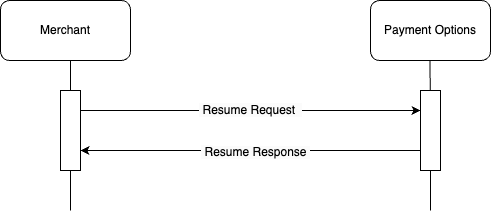

The diagram above was exported from draw.io. Its source (the exported page's mxGraphModel, read from the mxfile embedded in the PNG):
<mxGraphModel dx="499" dy="575" grid="1" gridSize="10" guides="1" tooltips="1" connect="1" arrows="1" fold="1" page="1" pageScale="1" pageWidth="827" pageHeight="1169" math="0" shadow="0">
  <root>
    <mxCell id="0" />
    <mxCell id="1" parent="0" />
    <mxCell id="GHU1DEI62QK90I8oLu1N-1" value="Merchant" style="rounded=1;whiteSpace=wrap;html=1;" parent="1" vertex="1">
      <mxGeometry x="130" y="70" width="130" height="60" as="geometry" />
    </mxCell>
    <mxCell id="GHU1DEI62QK90I8oLu1N-2" value="Payment Options" style="rounded=1;whiteSpace=wrap;html=1;" parent="1" vertex="1">
      <mxGeometry x="500" y="70" width="120" height="60" as="geometry" />
    </mxCell>
    <mxCell id="GHU1DEI62QK90I8oLu1N-3" value="" style="endArrow=none;html=1;rounded=0;" parent="1" source="GHU1DEI62QK90I8oLu1N-8" edge="1">
      <mxGeometry width="50" height="50" relative="1" as="geometry">
        <mxPoint x="200" y="550" as="sourcePoint" />
        <mxPoint x="200" y="130" as="targetPoint" />
      </mxGeometry>
    </mxCell>
    <mxCell id="GHU1DEI62QK90I8oLu1N-5" value="" style="endArrow=none;html=1;rounded=0;" parent="1" source="GHU1DEI62QK90I8oLu1N-10" edge="1">
      <mxGeometry width="50" height="50" relative="1" as="geometry">
        <mxPoint x="559.5" y="550" as="sourcePoint" />
        <mxPoint x="559.5" y="130" as="targetPoint" />
      </mxGeometry>
    </mxCell>
    <mxCell id="GHU1DEI62QK90I8oLu1N-9" value="" style="endArrow=none;html=1;rounded=0;" parent="1" target="GHU1DEI62QK90I8oLu1N-8" edge="1">
      <mxGeometry width="50" height="50" relative="1" as="geometry">
        <mxPoint x="200" y="280" as="sourcePoint" />
        <mxPoint x="200" y="130" as="targetPoint" />
      </mxGeometry>
    </mxCell>
    <mxCell id="GHU1DEI62QK90I8oLu1N-13" value="&lt;span style=&quot;color: rgb(0, 0, 0); font-family: Helvetica; font-size: 12px; font-style: normal; font-variant-ligatures: normal; font-variant-caps: normal; font-weight: 400; letter-spacing: normal; orphans: 2; text-align: center; text-indent: 0px; text-transform: none; widows: 2; word-spacing: 0px; -webkit-text-stroke-width: 0px; white-space: nowrap; background-color: rgb(251, 251, 251); text-decoration-thickness: initial; text-decoration-style: initial; text-decoration-color: initial; float: none; display: inline !important;&quot;&gt;&amp;nbsp;Resume Request&amp;nbsp;&amp;nbsp;&lt;/span&gt;" style="edgeStyle=orthogonalEdgeStyle;rounded=0;orthogonalLoop=1;jettySize=auto;html=1;exitX=1;exitY=0.25;exitDx=0;exitDy=0;entryX=0;entryY=0.25;entryDx=0;entryDy=0;" parent="1" source="GHU1DEI62QK90I8oLu1N-8" target="GHU1DEI62QK90I8oLu1N-10" edge="1">
      <mxGeometry relative="1" as="geometry">
        <mxPoint as="offset" />
      </mxGeometry>
    </mxCell>
    <mxCell id="GHU1DEI62QK90I8oLu1N-8" value="" style="rounded=0;whiteSpace=wrap;html=1;" parent="1" vertex="1">
      <mxGeometry x="190" y="160" width="20" height="80" as="geometry" />
    </mxCell>
    <mxCell id="GHU1DEI62QK90I8oLu1N-11" value="" style="endArrow=none;html=1;rounded=0;" parent="1" target="GHU1DEI62QK90I8oLu1N-10" edge="1">
      <mxGeometry width="50" height="50" relative="1" as="geometry">
        <mxPoint x="560" y="280" as="sourcePoint" />
        <mxPoint x="559.5" y="130" as="targetPoint" />
      </mxGeometry>
    </mxCell>
    <mxCell id="GHU1DEI62QK90I8oLu1N-14" style="edgeStyle=orthogonalEdgeStyle;rounded=0;orthogonalLoop=1;jettySize=auto;html=1;exitX=0;exitY=0.75;exitDx=0;exitDy=0;entryX=1;entryY=0.75;entryDx=0;entryDy=0;" parent="1" source="GHU1DEI62QK90I8oLu1N-10" target="GHU1DEI62QK90I8oLu1N-8" edge="1">
      <mxGeometry relative="1" as="geometry" />
    </mxCell>
    <mxCell id="GHU1DEI62QK90I8oLu1N-20" value="&lt;span style=&quot;font-size: 12px; background-color: rgb(251, 251, 251);&quot;&gt;&amp;nbsp;R&lt;/span&gt;&lt;span style=&quot;background-color: rgb(251, 251, 251);&quot;&gt;&lt;span style=&quot;font-size: 12px;&quot;&gt;esume&amp;nbsp;Response&amp;nbsp;&lt;/span&gt;&lt;/span&gt;" style="edgeLabel;html=1;align=center;verticalAlign=middle;resizable=0;points=[];" parent="GHU1DEI62QK90I8oLu1N-14" vertex="1" connectable="0">
      <mxGeometry x="-0.0235" y="1" relative="1" as="geometry">
        <mxPoint as="offset" />
      </mxGeometry>
    </mxCell>
    <mxCell id="GHU1DEI62QK90I8oLu1N-10" value="" style="rounded=0;whiteSpace=wrap;html=1;" parent="1" vertex="1">
      <mxGeometry x="550" y="160" width="20" height="80" as="geometry" />
    </mxCell>
  </root>
</mxGraphModel>